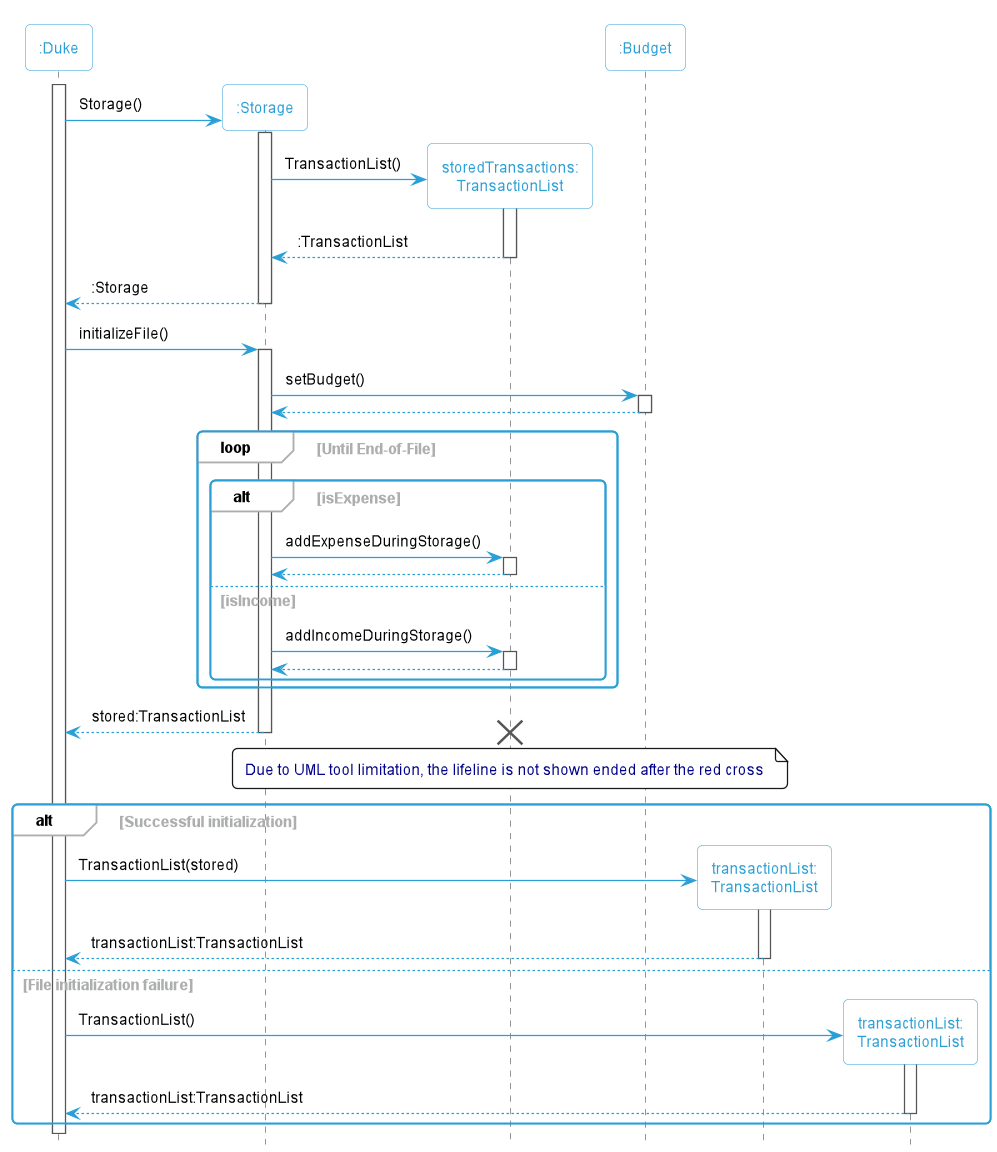

The diagram above was rendered by PlantUML. Its source (embedded in the PNG):
@startuml
!include Style.puml

Participant ":Duke" as duke
Participant ":Storage" as storage
Participant "storedTransactions:\nTransactionList" as storedList
Participant ":Budget" as budget
Participant "transactionList:\nTransactionList" as transactionList
Participant "transactionList:\nTransactionList" as emptyTransactionList



activate duke
    create storage
    duke -> storage:Storage()
        activate storage
        create storedList
        storage -> storedList:TransactionList()
            activate storedList
        return :TransactionList
    return :Storage

    duke -> storage:initializeFile()
    activate storage
        storage -> budget:setBudget()
        activate budget
        return
        loop Until End-of-File
            alt isExpense
                storage -> storedList:addExpenseDuringStorage()
                activate storedList
                return
            else isIncome
                storage -> storedList:addIncomeDuringStorage()
                activate storedList
                return
            end
        end

    return stored:TransactionList

    destroy storedList
    note over storedList
        Due to UML tool limitation, the lifeline is not shown ended after the red cross
    end note

    alt Successful initialization
        create transactionList
        duke -> transactionList:TransactionList(stored)
        activate transactionList
        return transactionList:TransactionList
    else File initialization failure
        create emptyTransactionList
        duke -> emptyTransactionList:TransactionList()
        activate emptyTransactionList
        return transactionList:TransactionList

    end
@enduml